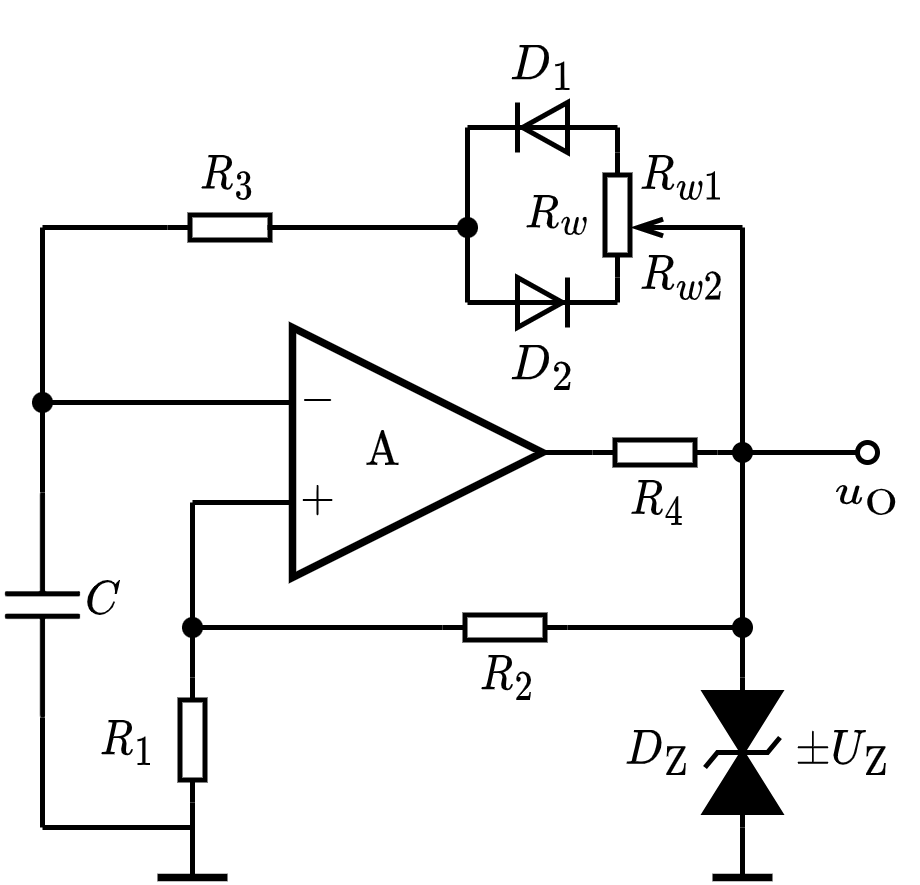

The diagram above was exported from draw.io. Its source (the exported page's mxGraphModel, read from the mxfile embedded in the PNG):
<mxGraphModel dx="369" dy="211" grid="1" gridSize="5" guides="1" tooltips="1" connect="1" arrows="1" fold="1" page="1" pageScale="1" pageWidth="827" pageHeight="1169" math="1" shadow="0">
  <root>
    <mxCell id="0" />
    <mxCell id="1" parent="0" />
    <mxCell id="wk5vAMPGY5m9IKHRaPx8-1" value="\(\text{A}\) 　&amp;nbsp;" style="triangle;whiteSpace=wrap;html=1;strokeWidth=1.5;connectable=0;allowArrows=0;fontSize=8;" parent="1" vertex="1">
      <mxGeometry x="155" y="160" width="50" height="50" as="geometry" />
    </mxCell>
    <mxCell id="wk5vAMPGY5m9IKHRaPx8-3" value="" style="endArrow=none;html=1;rounded=0;" parent="1" edge="1">
      <mxGeometry width="50" height="50" relative="1" as="geometry">
        <mxPoint x="135" y="195" as="sourcePoint" />
        <mxPoint x="155" y="195" as="targetPoint" />
      </mxGeometry>
    </mxCell>
    <mxCell id="wk5vAMPGY5m9IKHRaPx8-4" value="$$-$$" style="text;html=1;resizable=1;autosize=1;align=center;verticalAlign=middle;points=[];fillColor=none;strokeColor=none;rounded=0;movable=1;rotatable=1;deletable=1;editable=1;connectable=0;fontSize=8;" parent="1" vertex="1">
      <mxGeometry x="155" y="170" width="10" height="10" as="geometry" />
    </mxCell>
    <mxCell id="wk5vAMPGY5m9IKHRaPx8-5" value="$$+$$" style="text;html=1;resizable=1;autosize=1;align=center;verticalAlign=middle;points=[];fillColor=none;strokeColor=none;rounded=0;movable=1;rotatable=1;deletable=1;editable=1;connectable=0;fontSize=8;" parent="1" vertex="1">
      <mxGeometry x="155" y="190" width="10" height="10" as="geometry" />
    </mxCell>
    <mxCell id="wk5vAMPGY5m9IKHRaPx8-6" value="" style="endArrow=none;html=1;rounded=0;fontSize=8;entryX=1;entryY=0.5;entryDx=0;entryDy=0;entryPerimeter=0;" parent="1" target="q1QNxQZsb89WqCfUoyfc-3" edge="1">
      <mxGeometry width="50" height="50" relative="1" as="geometry">
        <mxPoint x="205" y="185" as="sourcePoint" />
        <mxPoint x="220" y="185" as="targetPoint" />
      </mxGeometry>
    </mxCell>
    <mxCell id="wk5vAMPGY5m9IKHRaPx8-21" value="" style="endArrow=none;html=1;rounded=0;strokeWidth=1;fontSize=8;startArrow=oval;startFill=0;endSize=4;startSize=4;entryX=0;entryY=0.5;entryDx=0;entryDy=0;entryPerimeter=0;" parent="1" target="q1QNxQZsb89WqCfUoyfc-3" edge="1">
      <mxGeometry width="50" height="50" relative="1" as="geometry">
        <mxPoint x="270" y="185" as="sourcePoint" />
        <mxPoint x="220" y="185" as="targetPoint" />
      </mxGeometry>
    </mxCell>
    <mxCell id="wk5vAMPGY5m9IKHRaPx8-23" value="$$u_\mathrm{O}$$" style="text;html=1;align=center;verticalAlign=middle;resizable=1;points=[];autosize=1;strokeColor=none;fillColor=none;fontSize=8;movable=1;rotatable=1;deletable=1;editable=1;connectable=1;" parent="1" vertex="1">
      <mxGeometry x="260" y="185" width="20" height="15" as="geometry" />
    </mxCell>
    <mxCell id="q1QNxQZsb89WqCfUoyfc-1" value="" style="pointerEvents=1;fillColor=strokeColor;verticalLabelPosition=bottom;shadow=0;dashed=0;align=center;html=1;verticalAlign=top;shape=mxgraph.electrical.diodes.transorb_2;strokeWidth=1;fontSize=8;direction=south;" parent="1" vertex="1">
      <mxGeometry x="237.5" y="230" width="15" height="30" as="geometry" />
    </mxCell>
    <mxCell id="q1QNxQZsb89WqCfUoyfc-2" value="" style="endArrow=none;html=1;rounded=0;fontSize=8;strokeWidth=1.5;" parent="1" edge="1">
      <mxGeometry width="50" height="50" relative="1" as="geometry">
        <mxPoint x="239" y="270" as="sourcePoint" />
        <mxPoint x="251" y="270" as="targetPoint" />
      </mxGeometry>
    </mxCell>
    <mxCell id="q1QNxQZsb89WqCfUoyfc-3" value="" style="pointerEvents=1;verticalLabelPosition=bottom;shadow=0;dashed=0;align=center;html=1;verticalAlign=top;shape=mxgraph.electrical.resistors.resistor_1;fontSize=10;direction=west;allowArrows=0;" parent="1" vertex="1">
      <mxGeometry x="215" y="182.5" width="25" height="5" as="geometry" />
    </mxCell>
    <mxCell id="q1QNxQZsb89WqCfUoyfc-4" value="" style="endArrow=none;html=1;rounded=0;strokeWidth=1;fontSize=8;startSize=2;endSize=2;exitX=0;exitY=0.5;exitDx=0;exitDy=0;exitPerimeter=0;" parent="1" source="q1QNxQZsb89WqCfUoyfc-1" edge="1">
      <mxGeometry width="50" height="50" relative="1" as="geometry">
        <mxPoint x="210" y="245" as="sourcePoint" />
        <mxPoint x="245" y="185" as="targetPoint" />
      </mxGeometry>
    </mxCell>
    <mxCell id="q1QNxQZsb89WqCfUoyfc-5" value="" style="endArrow=none;html=1;rounded=0;strokeWidth=1;fontSize=8;startSize=2;endSize=2;entryX=1;entryY=0.5;entryDx=0;entryDy=0;entryPerimeter=0;" parent="1" target="q1QNxQZsb89WqCfUoyfc-1" edge="1">
      <mxGeometry width="50" height="50" relative="1" as="geometry">
        <mxPoint x="245" y="270" as="sourcePoint" />
        <mxPoint x="240" y="245" as="targetPoint" />
      </mxGeometry>
    </mxCell>
    <mxCell id="q1QNxQZsb89WqCfUoyfc-6" value="$$D_\mathrm{Z}$$" style="text;html=1;align=center;verticalAlign=middle;resizable=1;points=[];autosize=1;strokeColor=none;fillColor=none;fontSize=8;movable=1;rotatable=1;deletable=1;editable=1;connectable=1;" parent="1" vertex="1">
      <mxGeometry x="220" y="233" width="15" height="25" as="geometry" />
    </mxCell>
    <mxCell id="q1QNxQZsb89WqCfUoyfc-7" value="$$\pm U_{\mathrm{Z}}$$" style="text;html=1;align=center;verticalAlign=middle;resizable=1;points=[];autosize=1;strokeColor=none;fillColor=none;fontSize=8;movable=1;rotatable=1;deletable=1;editable=1;connectable=1;" parent="1" vertex="1">
      <mxGeometry x="255" y="235" width="20" height="20" as="geometry" />
    </mxCell>
    <mxCell id="q1QNxQZsb89WqCfUoyfc-8" value="$$R_4$$" style="text;html=1;align=center;verticalAlign=middle;resizable=1;points=[];autosize=1;strokeColor=none;fillColor=none;fontSize=8;movable=1;rotatable=1;deletable=1;editable=1;connectable=1;" parent="1" vertex="1">
      <mxGeometry x="220" y="190" width="15" height="10" as="geometry" />
    </mxCell>
    <mxCell id="IlwL_jK5_GZHliMzk0Kd-4" value="$$R_1$$" style="text;html=1;align=center;verticalAlign=middle;resizable=1;points=[];autosize=1;strokeColor=none;fillColor=none;fontSize=8;movable=1;rotatable=1;deletable=1;editable=1;connectable=1;" parent="1" vertex="1">
      <mxGeometry x="115" y="235" width="15" height="15" as="geometry" />
    </mxCell>
    <mxCell id="IlwL_jK5_GZHliMzk0Kd-6" value="" style="endArrow=none;html=1;rounded=0;strokeWidth=1;fontSize=8;startSize=2;endSize=2;exitX=0;exitY=0.5;exitDx=0;exitDy=0;exitPerimeter=0;" parent="1" source="81sI85hRpIEOfdLAa2PB-13" edge="1">
      <mxGeometry width="50" height="50" relative="1" as="geometry">
        <mxPoint x="125" y="150" as="sourcePoint" />
        <mxPoint x="245" y="220" as="targetPoint" />
      </mxGeometry>
    </mxCell>
    <mxCell id="81sI85hRpIEOfdLAa2PB-13" value="" style="pointerEvents=1;verticalLabelPosition=bottom;shadow=0;dashed=0;align=center;html=1;verticalAlign=top;shape=mxgraph.electrical.resistors.resistor_1;fontSize=10;direction=west;allowArrows=0;" parent="1" vertex="1">
      <mxGeometry x="185" y="217.5" width="25" height="5" as="geometry" />
    </mxCell>
    <mxCell id="81sI85hRpIEOfdLAa2PB-14" value="$$R_2$$" style="text;html=1;align=center;verticalAlign=middle;resizable=1;points=[];autosize=1;strokeColor=none;fillColor=none;fontSize=8;movable=1;rotatable=1;deletable=1;editable=1;connectable=1;" parent="1" vertex="1">
      <mxGeometry x="190" y="225" width="15" height="10" as="geometry" />
    </mxCell>
    <mxCell id="81sI85hRpIEOfdLAa2PB-15" value="" style="endArrow=none;html=1;rounded=0;fontSize=10;startSize=4;endSize=4;entryX=1;entryY=0.5;entryDx=0;entryDy=0;entryPerimeter=0;" parent="1" target="81sI85hRpIEOfdLAa2PB-16" edge="1">
      <mxGeometry width="50" height="50" relative="1" as="geometry">
        <mxPoint x="135" y="195" as="sourcePoint" />
        <mxPoint x="332" y="165.5" as="targetPoint" />
      </mxGeometry>
    </mxCell>
    <mxCell id="81sI85hRpIEOfdLAa2PB-16" value="" style="pointerEvents=1;verticalLabelPosition=bottom;shadow=0;dashed=0;align=center;html=1;verticalAlign=top;shape=mxgraph.electrical.resistors.resistor_1;fontSize=10;direction=north;allowArrows=0;" parent="1" vertex="1">
      <mxGeometry x="132.5" y="230" width="5" height="25" as="geometry" />
    </mxCell>
    <mxCell id="81sI85hRpIEOfdLAa2PB-17" value="" style="endArrow=none;html=1;rounded=0;fontSize=10;startSize=4;endSize=4;exitX=0;exitY=0.5;exitDx=0;exitDy=0;exitPerimeter=0;" parent="1" source="81sI85hRpIEOfdLAa2PB-16" edge="1">
      <mxGeometry width="50" height="50" relative="1" as="geometry">
        <mxPoint x="224.5" y="175.5" as="sourcePoint" />
        <mxPoint x="135" y="270" as="targetPoint" />
      </mxGeometry>
    </mxCell>
    <mxCell id="81sI85hRpIEOfdLAa2PB-18" value="" style="endArrow=none;html=1;rounded=0;fontSize=8;strokeWidth=1.5;" parent="1" edge="1">
      <mxGeometry width="50" height="50" relative="1" as="geometry">
        <mxPoint x="128" y="270" as="sourcePoint" />
        <mxPoint x="142" y="270" as="targetPoint" />
      </mxGeometry>
    </mxCell>
    <mxCell id="81sI85hRpIEOfdLAa2PB-19" value="" style="endArrow=none;html=1;rounded=0;strokeWidth=1;fontSize=10;startSize=2;endSize=2;" parent="1" edge="1">
      <mxGeometry width="50" height="50" relative="1" as="geometry">
        <mxPoint x="135" y="220" as="sourcePoint" />
        <mxPoint x="185" y="220" as="targetPoint" />
      </mxGeometry>
    </mxCell>
    <mxCell id="81sI85hRpIEOfdLAa2PB-20" value="" style="shape=waypoint;sketch=0;fillStyle=solid;size=6;pointerEvents=1;points=[];fillColor=none;resizable=1;rotatable=1;perimeter=centerPerimeter;snapToPoint=1;strokeWidth=0.1;fontSize=10;movable=1;deletable=1;editable=1;connectable=1;" parent="1" vertex="1">
      <mxGeometry x="240" y="180" width="10" height="10" as="geometry" />
    </mxCell>
    <mxCell id="81sI85hRpIEOfdLAa2PB-21" value="" style="shape=waypoint;sketch=0;fillStyle=solid;size=6;pointerEvents=1;points=[];fillColor=none;resizable=1;rotatable=1;perimeter=centerPerimeter;snapToPoint=1;strokeWidth=0.1;fontSize=10;movable=1;deletable=1;editable=1;connectable=1;" parent="1" vertex="1">
      <mxGeometry x="240" y="215" width="10" height="10" as="geometry" />
    </mxCell>
    <mxCell id="81sI85hRpIEOfdLAa2PB-22" value="" style="shape=waypoint;sketch=0;fillStyle=solid;size=6;pointerEvents=1;points=[];fillColor=none;resizable=1;rotatable=1;perimeter=centerPerimeter;snapToPoint=1;strokeWidth=0.1;fontSize=10;movable=1;deletable=1;editable=1;connectable=1;" parent="1" vertex="1">
      <mxGeometry x="130" y="215" width="10" height="10" as="geometry" />
    </mxCell>
    <mxCell id="5-MDWlZOm9X3HaH0MmcE-2" value="" style="endArrow=none;html=1;rounded=0;" edge="1" parent="1">
      <mxGeometry width="50" height="50" relative="1" as="geometry">
        <mxPoint x="245" y="185" as="sourcePoint" />
        <mxPoint x="245" y="140" as="targetPoint" />
      </mxGeometry>
    </mxCell>
    <mxCell id="5-MDWlZOm9X3HaH0MmcE-3" value="" style="pointerEvents=1;verticalLabelPosition=bottom;shadow=0;dashed=0;align=center;html=1;verticalAlign=top;shape=mxgraph.electrical.resistors.resistor_1;fontSize=10;direction=west;allowArrows=0;" vertex="1" parent="1">
      <mxGeometry x="130" y="137.5" width="25" height="5" as="geometry" />
    </mxCell>
    <mxCell id="5-MDWlZOm9X3HaH0MmcE-4" value="$$R_3$$" style="text;html=1;align=center;verticalAlign=middle;resizable=1;points=[];autosize=1;strokeColor=none;fillColor=none;fontSize=8;movable=1;rotatable=1;deletable=1;editable=1;connectable=1;" vertex="1" parent="1">
      <mxGeometry x="135" y="125" width="15" height="10" as="geometry" />
    </mxCell>
    <mxCell id="5-MDWlZOm9X3HaH0MmcE-5" value="" style="endArrow=none;html=1;rounded=0;endFill=0;startArrow=openThin;startFill=0;endSize=4;startSize=4;" edge="1" parent="1">
      <mxGeometry width="50" height="50" relative="1" as="geometry">
        <mxPoint x="223" y="140" as="sourcePoint" />
        <mxPoint x="245" y="140" as="targetPoint" />
      </mxGeometry>
    </mxCell>
    <mxCell id="5-MDWlZOm9X3HaH0MmcE-6" value="" style="endArrow=none;html=1;rounded=0;entryX=1;entryY=0.5;entryDx=0;entryDy=0;entryPerimeter=0;" edge="1" parent="1" target="5-MDWlZOm9X3HaH0MmcE-3">
      <mxGeometry width="50" height="50" relative="1" as="geometry">
        <mxPoint x="105" y="140" as="sourcePoint" />
        <mxPoint x="160" y="135" as="targetPoint" />
      </mxGeometry>
    </mxCell>
    <mxCell id="5-MDWlZOm9X3HaH0MmcE-7" value="" style="endArrow=none;html=1;rounded=0;" edge="1" parent="1">
      <mxGeometry width="50" height="50" relative="1" as="geometry">
        <mxPoint x="105" y="175" as="sourcePoint" />
        <mxPoint x="155" y="175" as="targetPoint" />
      </mxGeometry>
    </mxCell>
    <mxCell id="5-MDWlZOm9X3HaH0MmcE-8" value="" style="pointerEvents=1;verticalLabelPosition=bottom;shadow=0;dashed=0;align=center;html=1;verticalAlign=top;shape=mxgraph.electrical.capacitors.capacitor_1;direction=south;connectable=1;allowArrows=0;recursiveResize=1;" vertex="1" parent="1">
      <mxGeometry x="97.5" y="193" width="15" height="45" as="geometry" />
    </mxCell>
    <mxCell id="5-MDWlZOm9X3HaH0MmcE-9" value="" style="endArrow=none;html=1;rounded=0;" edge="1" parent="1">
      <mxGeometry width="50" height="50" relative="1" as="geometry">
        <mxPoint x="105" y="260" as="sourcePoint" />
        <mxPoint x="135" y="260" as="targetPoint" />
      </mxGeometry>
    </mxCell>
    <mxCell id="5-MDWlZOm9X3HaH0MmcE-10" value="$$C$$" style="text;html=1;align=center;verticalAlign=middle;resizable=1;points=[];autosize=1;strokeColor=none;fillColor=none;fontSize=8;movable=1;rotatable=1;deletable=1;editable=1;connectable=1;" vertex="1" parent="1">
      <mxGeometry x="115" y="210" width="5" height="10" as="geometry" />
    </mxCell>
    <mxCell id="5-MDWlZOm9X3HaH0MmcE-11" value="" style="endArrow=none;html=1;rounded=0;entryX=1;entryY=0.5;entryDx=0;entryDy=0;entryPerimeter=0;" edge="1" parent="1" target="5-MDWlZOm9X3HaH0MmcE-8">
      <mxGeometry width="50" height="50" relative="1" as="geometry">
        <mxPoint x="105" y="260" as="sourcePoint" />
        <mxPoint x="125" y="245" as="targetPoint" />
      </mxGeometry>
    </mxCell>
    <mxCell id="5-MDWlZOm9X3HaH0MmcE-12" value="" style="endArrow=none;html=1;rounded=0;exitX=0;exitY=0.5;exitDx=0;exitDy=0;exitPerimeter=0;" edge="1" parent="1" source="5-MDWlZOm9X3HaH0MmcE-8">
      <mxGeometry width="50" height="50" relative="1" as="geometry">
        <mxPoint x="100" y="175" as="sourcePoint" />
        <mxPoint x="105" y="140" as="targetPoint" />
      </mxGeometry>
    </mxCell>
    <mxCell id="5-MDWlZOm9X3HaH0MmcE-13" value="" style="shape=waypoint;sketch=0;fillStyle=solid;size=6;pointerEvents=1;points=[];fillColor=none;resizable=1;rotatable=1;perimeter=centerPerimeter;snapToPoint=1;strokeWidth=0.1;fontSize=10;movable=1;deletable=1;editable=1;connectable=1;" vertex="1" parent="1">
      <mxGeometry x="100" y="170" width="10" height="10" as="geometry" />
    </mxCell>
    <mxCell id="5-MDWlZOm9X3HaH0MmcE-15" value="" style="triangle;whiteSpace=wrap;html=1;fontSize=8;strokeWidth=1;rotation=90;direction=south;allowArrows=0;connectable=0;" vertex="1" parent="1">
      <mxGeometry x="200.5" y="115.5" width="10" height="9" as="geometry" />
    </mxCell>
    <mxCell id="5-MDWlZOm9X3HaH0MmcE-16" value="" style="endArrow=none;html=1;rounded=0;fontSize=8;startSize=4;endSize=4;strokeWidth=1;" edge="1" parent="1">
      <mxGeometry width="50" height="50" relative="1" as="geometry">
        <mxPoint x="200" y="125" as="sourcePoint" />
        <mxPoint x="200" y="115" as="targetPoint" />
      </mxGeometry>
    </mxCell>
    <mxCell id="5-MDWlZOm9X3HaH0MmcE-17" value="" style="triangle;whiteSpace=wrap;html=1;fontSize=8;strokeWidth=1;rotation=90;direction=north;allowArrows=0;connectable=0;" vertex="1" parent="1">
      <mxGeometry x="199.5" y="150.5" width="10" height="9" as="geometry" />
    </mxCell>
    <mxCell id="5-MDWlZOm9X3HaH0MmcE-18" value="" style="endArrow=none;html=1;rounded=0;fontSize=8;startSize=4;endSize=4;strokeWidth=1;" edge="1" parent="1">
      <mxGeometry width="50" height="50" relative="1" as="geometry">
        <mxPoint x="210" y="160" as="sourcePoint" />
        <mxPoint x="210" y="150" as="targetPoint" />
      </mxGeometry>
    </mxCell>
    <mxCell id="5-MDWlZOm9X3HaH0MmcE-19" value="" style="endArrow=none;html=1;rounded=0;" edge="1" parent="1">
      <mxGeometry width="50" height="50" relative="1" as="geometry">
        <mxPoint x="190" y="120" as="sourcePoint" />
        <mxPoint x="220" y="120" as="targetPoint" />
      </mxGeometry>
    </mxCell>
    <mxCell id="5-MDWlZOm9X3HaH0MmcE-22" value="" style="pointerEvents=1;verticalLabelPosition=bottom;shadow=0;dashed=0;align=center;html=1;verticalAlign=top;shape=mxgraph.electrical.resistors.resistor_1;fontSize=10;direction=north;allowArrows=0;connectable=0;" vertex="1" parent="1">
      <mxGeometry x="217.5" y="125" width="5" height="25" as="geometry" />
    </mxCell>
    <mxCell id="5-MDWlZOm9X3HaH0MmcE-23" value="" style="endArrow=none;html=1;rounded=0;exitX=1;exitY=0.5;exitDx=0;exitDy=0;exitPerimeter=0;" edge="1" parent="1" source="5-MDWlZOm9X3HaH0MmcE-22">
      <mxGeometry width="50" height="50" relative="1" as="geometry">
        <mxPoint x="220" y="155" as="sourcePoint" />
        <mxPoint x="220" y="120" as="targetPoint" />
      </mxGeometry>
    </mxCell>
    <mxCell id="5-MDWlZOm9X3HaH0MmcE-24" value="" style="endArrow=none;html=1;rounded=0;entryX=0;entryY=0.5;entryDx=0;entryDy=0;entryPerimeter=0;" edge="1" parent="1" target="5-MDWlZOm9X3HaH0MmcE-22">
      <mxGeometry width="50" height="50" relative="1" as="geometry">
        <mxPoint x="220" y="155" as="sourcePoint" />
        <mxPoint x="225" y="110" as="targetPoint" />
      </mxGeometry>
    </mxCell>
    <mxCell id="5-MDWlZOm9X3HaH0MmcE-25" value="" style="endArrow=none;html=1;rounded=0;" edge="1" parent="1">
      <mxGeometry width="50" height="50" relative="1" as="geometry">
        <mxPoint x="190" y="155" as="sourcePoint" />
        <mxPoint x="220" y="155" as="targetPoint" />
      </mxGeometry>
    </mxCell>
    <mxCell id="5-MDWlZOm9X3HaH0MmcE-26" value="" style="endArrow=none;html=1;rounded=0;" edge="1" parent="1">
      <mxGeometry width="50" height="50" relative="1" as="geometry">
        <mxPoint x="190" y="155" as="sourcePoint" />
        <mxPoint x="190" y="120" as="targetPoint" />
      </mxGeometry>
    </mxCell>
    <mxCell id="5-MDWlZOm9X3HaH0MmcE-27" value="" style="endArrow=none;html=1;rounded=0;" edge="1" parent="1">
      <mxGeometry width="50" height="50" relative="1" as="geometry">
        <mxPoint x="150" y="140" as="sourcePoint" />
        <mxPoint x="190" y="140" as="targetPoint" />
      </mxGeometry>
    </mxCell>
    <mxCell id="5-MDWlZOm9X3HaH0MmcE-28" value="$$D_1$$" style="text;html=1;align=center;verticalAlign=middle;resizable=1;points=[];autosize=1;strokeColor=none;fillColor=none;fontSize=8;movable=1;rotatable=1;deletable=1;editable=1;connectable=1;" vertex="1" parent="1">
      <mxGeometry x="195" y="100" width="20" height="15" as="geometry" />
    </mxCell>
    <mxCell id="5-MDWlZOm9X3HaH0MmcE-29" value="$$D_2$$" style="text;html=1;align=center;verticalAlign=middle;resizable=1;points=[];autosize=1;strokeColor=none;fillColor=none;fontSize=8;movable=1;rotatable=1;deletable=1;editable=1;connectable=1;" vertex="1" parent="1">
      <mxGeometry x="195" y="160" width="20" height="15" as="geometry" />
    </mxCell>
    <mxCell id="5-MDWlZOm9X3HaH0MmcE-30" value="$$R_w$$" style="text;html=1;align=center;verticalAlign=middle;resizable=1;points=[];autosize=1;strokeColor=none;fillColor=none;fontSize=8;movable=1;rotatable=1;deletable=1;editable=1;connectable=1;" vertex="1" parent="1">
      <mxGeometry x="200" y="130" width="15" height="15" as="geometry" />
    </mxCell>
    <mxCell id="5-MDWlZOm9X3HaH0MmcE-31" value="$$R_{w1}$$" style="text;html=1;align=center;verticalAlign=middle;resizable=1;points=[];autosize=1;strokeColor=none;fillColor=none;fontSize=8;movable=1;rotatable=1;deletable=1;editable=1;connectable=1;" vertex="1" parent="1">
      <mxGeometry x="225" y="125" width="15" height="10" as="geometry" />
    </mxCell>
    <mxCell id="5-MDWlZOm9X3HaH0MmcE-32" value="$$R_{w2}$$" style="text;html=1;align=center;verticalAlign=middle;resizable=1;points=[];autosize=1;strokeColor=none;fillColor=none;fontSize=8;movable=1;rotatable=1;deletable=1;editable=1;connectable=1;" vertex="1" parent="1">
      <mxGeometry x="225" y="140" width="15" height="20" as="geometry" />
    </mxCell>
    <mxCell id="5-MDWlZOm9X3HaH0MmcE-33" value="" style="shape=waypoint;sketch=0;fillStyle=solid;size=6;pointerEvents=1;points=[];fillColor=none;resizable=1;rotatable=1;perimeter=centerPerimeter;snapToPoint=1;strokeWidth=0.1;fontSize=10;movable=1;deletable=1;editable=1;connectable=1;" vertex="1" parent="1">
      <mxGeometry x="185" y="135" width="10" height="10" as="geometry" />
    </mxCell>
  </root>
</mxGraphModel>